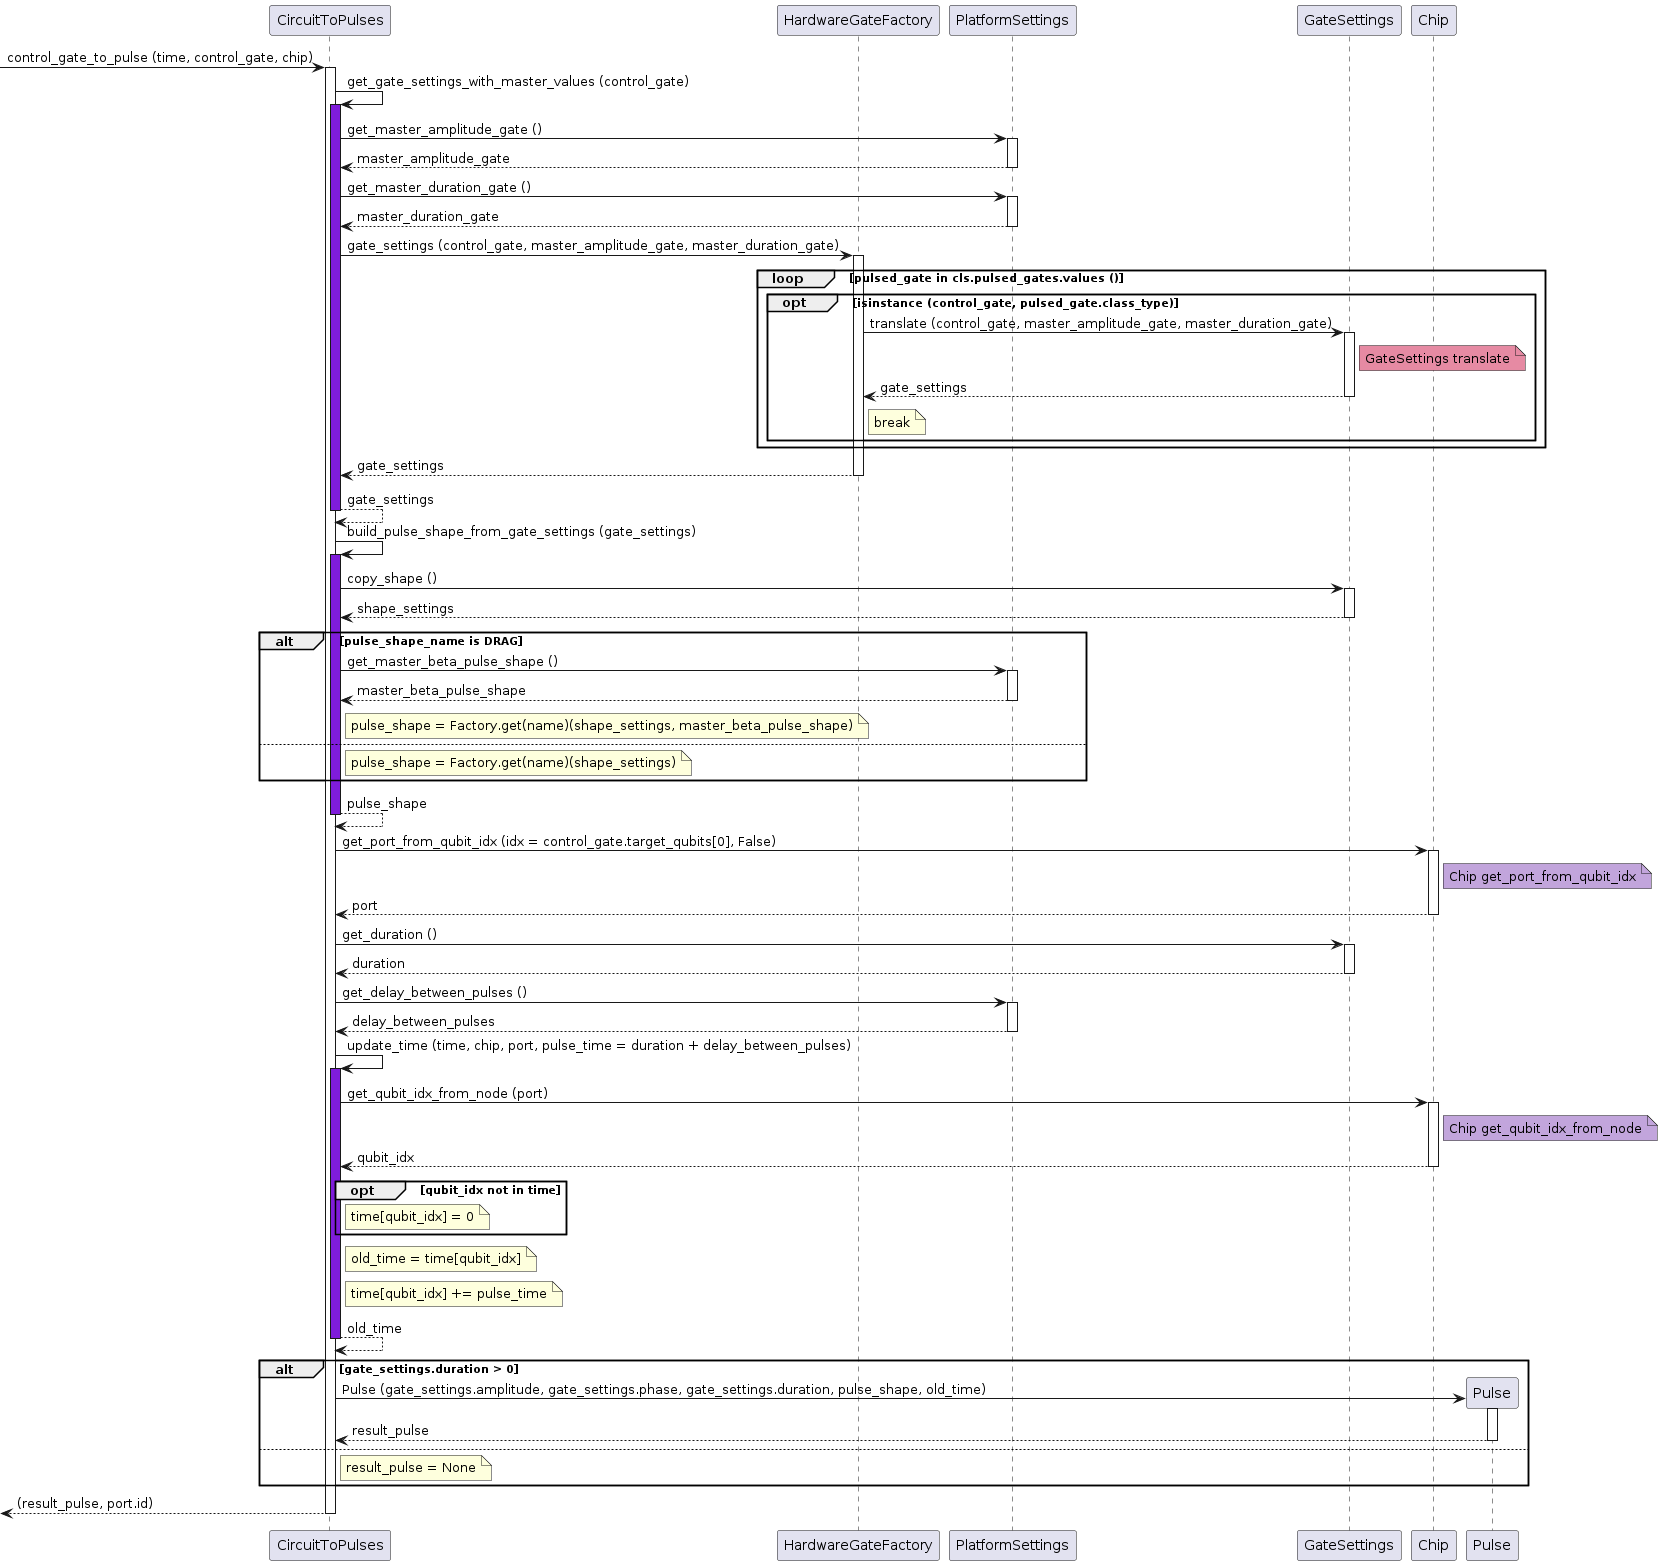

The diagram above was rendered by PlantUML. Its source (embedded in the PNG):
@startuml

participant CircuitToPulses as trans
participant HardwareGateFactory as fact
participant PlatformSettings as set
participant GateSettings as gateset
participant Chip as chip

[-> trans ++: control_gate_to_pulse (time, control_gate, chip)
trans -> trans: get_gate_settings_with_master_values (control_gate)
activate trans #7F1CDB
trans -> set ++: get_master_amplitude_gate ()
return master_amplitude_gate
trans -> set ++: get_master_duration_gate ()
return master_duration_gate
trans -> fact ++: gate_settings (control_gate, master_amplitude_gate, master_duration_gate)
loop pulsed_gate in cls.pulsed_gates.values ()
    opt isinstance (control_gate, pulsed_gate.class_type)
        fact -> gateset ++: translate (control_gate, master_amplitude_gate, master_duration_gate)
        note right of gateset #E68AA3: GateSettings translate
        return gate_settings
        note right of fact: break
    end
end
return gate_settings
return gate_settings

trans -> trans: build_pulse_shape_from_gate_settings (gate_settings)
activate trans #7F1CDB
trans -> gateset ++: copy_shape ()
return shape_settings
alt pulse_shape_name is DRAG
    trans -> set ++: get_master_beta_pulse_shape ()
    return master_beta_pulse_shape
    note right of trans: pulse_shape = Factory.get(name)(shape_settings, master_beta_pulse_shape)
else
    note right of trans: pulse_shape = Factory.get(name)(shape_settings)
end
return pulse_shape

trans -> chip ++: get_port_from_qubit_idx (idx = control_gate.target_qubits[0], False)
note right of chip #C2A5DC: Chip get_port_from_qubit_idx
return port

trans -> gateset ++: get_duration ()
return duration

trans -> set ++:get_delay_between_pulses ()
return delay_between_pulses

trans -> trans: update_time (time, chip, port, pulse_time = duration + delay_between_pulses)
activate trans #7F1CDB
trans -> chip ++: get_qubit_idx_from_node (port)
note right of chip #C2A5DC: Chip get_qubit_idx_from_node
return qubit_idx

opt qubit_idx not in time
    note right of trans: time[qubit_idx] = 0
end
note right of trans: old_time = time[qubit_idx]
note right of trans: time[qubit_idx] += pulse_time
return old_time

alt gate_settings.duration > 0
    trans -> Pulse **: Pulse (gate_settings.amplitude, gate_settings.phase, gate_settings.duration, pulse_shape, old_time)
    activate Pulse
    return result_pulse
else
    note right of trans: result_pulse = None
end

return (result_pulse, port.id)

@enduml